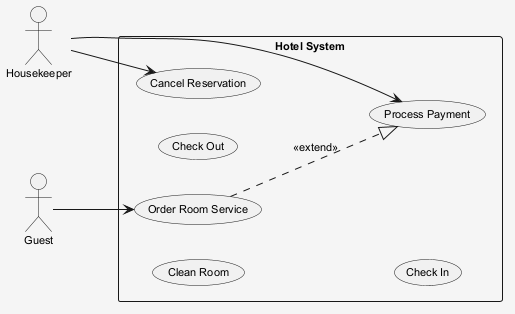

The diagram above was rendered by PlantUML. Its source (embedded in the PNG):
@startuml
skinparam shadowing false
skinparam backgroundColor #F5F5F5
skinparam defaultFontSize 11
left to right direction
actor "Guest" as G
actor "Housekeeper" as H
rectangle "Hotel System" {
  usecase "Clean Room" as UC_CleanRoom
  usecase "Check Out" as UC_CheckOut
  usecase "Order Room Service" as UC_OrderRoomService
  usecase "Cancel Reservation" as UC_CancelReservation
  usecase "Check In" as UC_CheckIn
  usecase "Process Payment" as UC_ProcessPayment
}
G --> UC_OrderRoomService
H --> UC_CancelReservation
H --> UC_ProcessPayment
UC_OrderRoomService ..|> UC_ProcessPayment : <<extend>>
@enduml